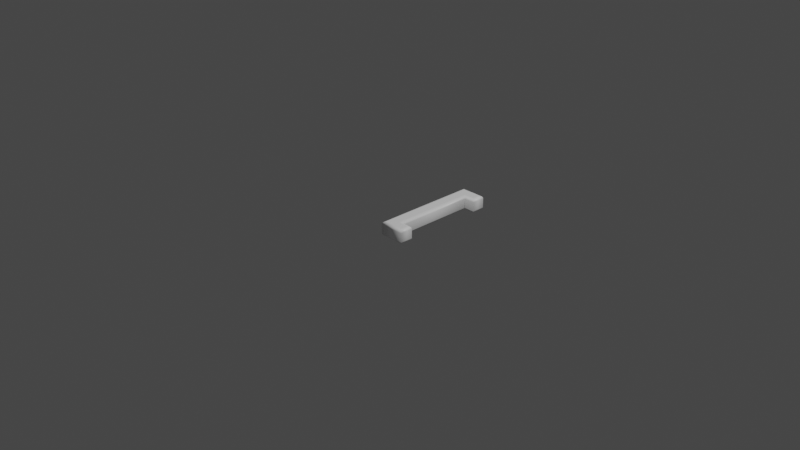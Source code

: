 # Source: 91.blend  (saved by Blender 2.83.19; exported with 4.5.12 LTS)
import bpy
from mathutils import Matrix  # noqa: F401  (used for matrix-valued properties, if any)

bpy.ops.wm.read_factory_settings(use_empty=True)
scene = bpy.context.scene
scene.name = 'Scene'

# ---- collections
col_collection = bpy.data.collections.new('Collection'); scene.collection.children.link(col_collection)

# ---- materials (node trees are filled in below, after node groups)
mat_material = bpy.data.materials.new('Material')
mat_material.alpha_threshold = 0.0
mat_material.use_transparent_shadow = False
mat_material.line_color = (0.0, 0.0, 0.0, 1.0)

# ---- material node trees
mat_material.use_nodes = True; mat_material.node_tree.nodes.clear()
_N = mat_material.node_tree.nodes; _L = mat_material.node_tree.links
n0 = _N.new('ShaderNodeOutputMaterial'); n0.name = 'Material Output'; n0.location = (300, 300)
n1 = _N.new('ShaderNodeBsdfPrincipled'); n1.name = 'Principled BSDF'; n1.location = (10, 300)
n1.distribution = 'GGX'
n1.subsurface_method = 'BURLEY'
n1.inputs[0].default_value = (1.0, 1.0, 1.0, 1.0)
n1.inputs[2].default_value = 0.4
n1.inputs[3].default_value = 1.45
n1.inputs[27].default_value = (0.0, 0.0, 0.0, 1.0)
n1.inputs[28].default_value = 1.0
_L.new(n1.outputs[0], n0.inputs[0])
n0.is_active_output = True

# ---- world
world_world = bpy.data.worlds.new('World'); scene.world = world_world
world_world.use_nodes = True; world_world.node_tree.nodes.clear()
_N = world_world.node_tree.nodes; _L = world_world.node_tree.links
n0 = _N.new('ShaderNodeOutputWorld'); n0.name = 'World Output'; n0.location = (300, 300)
n1 = _N.new('ShaderNodeBackground'); n1.name = 'Background'; n1.location = (10, 300)
n1.inputs[0].default_value = (0.05088, 0.05088, 0.05088, 1.0)
_L.new(n1.outputs[0], n0.inputs[0])
n0.is_active_output = True
world_world.color = (0.05088, 0.05088, 0.05088)
world_world.use_sun_shadow = False
world_world.sun_shadow_jitter_overblur = 0.0

# ---- cameras
cam_camera = bpy.data.cameras.new('Camera')
cam_camera.clip_end = 100.0
cam_camera.ortho_scale = 7.314

# ---- lights
light_light = bpy.data.lights.new('Light', 'POINT')
light_light.transmission_factor = 0.0
light_light.energy = 1000.0
light_light.shadow_soft_size = 0.1
light_light.shadow_maximum_resolution = 0.006
light_light.use_absolute_resolution = True

# ---- meshes
me_91 = bpy.data.meshes.new('91')
me_91.from_pydata([(0.07583, 0.8637, 0.08), (0.2962, 0.8637, 0.08), (0.2962, 0.7784, 0.08), (0.1742, 0.7784, 0.08), (0.1742, -0.1659, 0.08), (0.2962, -0.1659, 0.08), (0.2962, -0.2512, 0.08), (0.07583, -0.2512, 0.08), (0.07583, 0.8637, -0.08), (0.2962, 0.8637, -0.08), (0.2962, 0.7784, -0.08), (0.1742, 0.7784, -0.08), (0.1742, -0.1659, -0.08), (0.2962, -0.1659, -0.08), (0.2962, -0.2512, -0.08), (0.07583, -0.2512, -0.08), (0.07583, 0.8637, -0.08), (0.06435, 0.8752, -0.07772), (0.05462, 0.885, -0.07121), (0.04811, 0.8915, -0.06148), (0.04583, 0.8937, -0.05), (0.04583, 0.8937, 0.05), (0.04811, 0.8915, 0.06148), (0.05462, 0.885, 0.07121), (0.06435, 0.8752, 0.07772), (0.07583, 0.8637, 0.08), (0.2962, 0.8637, -0.08), (0.3077, 0.8752, -0.07772), (0.3174, 0.885, -0.07121), (0.3239, 0.8915, -0.06148), (0.3262, 0.8937, -0.05), (0.3262, 0.8937, 0.05), (0.3239, 0.8915, 0.06148), (0.3174, 0.885, 0.07121), (0.3077, 0.8752, 0.07772), (0.2962, 0.8637, 0.08), (0.2962, 0.7784, -0.08), (0.3077, 0.767, -0.07772), (0.3174, 0.7572, -0.07121), (0.3239, 0.7507, -0.06148), (0.3262, 0.7484, -0.05), (0.3262, 0.7484, 0.05), (0.3239, 0.7507, 0.06148), (0.3174, 0.7572, 0.07121), (0.3077, 0.767, 0.07772), (0.2962, 0.7784, 0.08), (0.1742, 0.7784, -0.08), (0.1857, 0.767, -0.07772), (0.1954, 0.7572, -0.07121), (0.2019, 0.7507, -0.06148), (0.2042, 0.7484, -0.05), (0.2042, 0.7484, 0.05), (0.2019, 0.7507, 0.06148), (0.1954, 0.7572, 0.07121), (0.1857, 0.767, 0.07772), (0.1742, 0.7784, 0.08), (0.1742, -0.1659, -0.08), (0.1857, -0.1544, -0.07772), (0.1954, -0.1447, -0.07121), (0.2019, -0.1382, -0.06148), (0.2042, -0.1359, -0.05), (0.2042, -0.1359, 0.05), (0.2019, -0.1382, 0.06148), (0.1954, -0.1447, 0.07121), (0.1857, -0.1544, 0.07772), (0.1742, -0.1659, 0.08), (0.2962, -0.1659, -0.08), (0.3077, -0.1544, -0.07772), (0.3174, -0.1447, -0.07121), (0.3239, -0.1382, -0.06148), (0.3262, -0.1359, -0.05), (0.3262, -0.1359, 0.05), (0.3239, -0.1382, 0.06148), (0.3174, -0.1447, 0.07121), (0.3077, -0.1544, 0.07772), (0.2962, -0.1659, 0.08), (0.2962, -0.2512, -0.08), (0.3077, -0.2627, -0.07772), (0.3174, -0.2724, -0.07121), (0.3239, -0.2789, -0.06148), (0.3262, -0.2812, -0.05), (0.3262, -0.2812, 0.05), (0.3239, -0.2789, 0.06148), (0.3174, -0.2724, 0.07121), (0.3077, -0.2627, 0.07772), (0.2962, -0.2512, 0.08), (0.07583, -0.2512, -0.08), (0.06435, -0.2627, -0.07772), (0.05462, -0.2724, -0.07121), (0.04811, -0.2789, -0.06148), (0.04583, -0.2812, -0.05), (0.04583, -0.2812, 0.05), (0.04811, -0.2789, 0.06148), (0.05462, -0.2724, 0.07121), (0.06435, -0.2627, 0.07772), (0.07583, -0.2512, 0.08)], [], [(7, 3, 0), (3, 1, 0), (3, 2, 1), (7, 4, 3), (7, 5, 4), (7, 6, 5), (11, 15, 8), (9, 11, 8), (10, 11, 9), (12, 15, 11), (13, 15, 12), (14, 15, 13), (17, 27, 26, 16), (18, 28, 27, 17), (19, 29, 28, 18), (20, 30, 29, 19), (21, 31, 30, 20), (22, 32, 31, 21), (23, 33, 32, 22), (24, 34, 33, 23), (25, 35, 34, 24), (27, 37, 36, 26), (28, 38, 37, 27), (29, 39, 38, 28), (30, 40, 39, 29), (31, 41, 40, 30), (32, 42, 41, 31), (33, 43, 42, 32), (34, 44, 43, 33), (35, 45, 44, 34), (37, 47, 46, 36), (38, 48, 47, 37), (39, 49, 48, 38), (40, 50, 49, 39), (41, 51, 50, 40), (42, 52, 51, 41), (43, 53, 52, 42), (44, 54, 53, 43), (45, 55, 54, 44), (47, 57, 56, 46), (48, 58, 57, 47), (49, 59, 58, 48), (50, 60, 59, 49), (51, 61, 60, 50), (52, 62, 61, 51), (53, 63, 62, 52), (54, 64, 63, 53), (55, 65, 64, 54), (57, 67, 66, 56), (58, 68, 67, 57), (59, 69, 68, 58), (60, 70, 69, 59), (61, 71, 70, 60), (62, 72, 71, 61), (63, 73, 72, 62), (64, 74, 73, 63), (65, 75, 74, 64), (67, 77, 76, 66), (68, 78, 77, 67), (69, 79, 78, 68), (70, 80, 79, 69), (71, 81, 80, 70), (72, 82, 81, 71), (73, 83, 82, 72), (74, 84, 83, 73), (75, 85, 84, 74), (77, 87, 86, 76), (78, 88, 87, 77), (79, 89, 88, 78), (80, 90, 89, 79), (81, 91, 90, 80), (82, 92, 91, 81), (83, 93, 92, 82), (84, 94, 93, 83), (85, 95, 94, 84), (87, 17, 16, 86), (88, 18, 17, 87), (89, 19, 18, 88), (90, 20, 19, 89), (91, 21, 20, 90), (92, 22, 21, 91), (93, 23, 22, 92), (94, 24, 23, 93), (95, 25, 24, 94)])
me_91.polygons.foreach_set('use_smooth', [0, 0, 0, 0, 0, 0, 0, 0, 0, 0, 0, 0, 1, 1, 1, 1, 1, 1, 1, 1, 1, 1, 1, 1, 1, 1, 1, 1, 1, 1, 1, 1, 1, 1, 1, 1, 1, 1, 1, 1, 1, 1, 1, 1, 1, 1, 1, 1, 1, 1, 1, 1, 1, 1, 1, 1, 1, 1, 1, 1, 1, 1, 1, 1, 1, 1, 1, 1, 1, 1, 1, 1, 1, 1, 1, 1, 1, 1, 1, 1, 1, 1, 1, 1])
_uv = me_91.uv_layers.new(name='UVMap')
_uv.uv.foreach_set('vector', [0.7977, 0.7439, 0.7321, 0.05705, 0.7977, 0.0001371, 0.7321, 0.05705, 0.6507, 0.000137, 0.7977, 0.0001371, 0.7321, 0.05705, 0.6507, 0.05705, 0.6507, 0.000137, 0.7977, 0.7439, 0.7321, 0.687, 0.7321, 0.05705, 0.7977, 0.7439, 0.6507, 0.687, 0.7321, 0.687, 0.7977, 0.7439, 0.6507, 0.7439, 0.6507, 0.687, 0.5848, 0.687, 0.6504, 0.0001371, 0.6504, 0.7439, 0.5034, 0.7439, 0.5848, 0.687, 0.6504, 0.7439, 0.5034, 0.687, 0.5848, 0.687, 0.5034, 0.7439, 0.5848, 0.05705, 0.6504, 0.0001371, 0.5848, 0.687, 0.5034, 0.05705, 0.6504, 0.0001371, 0.5848, 0.05705, 0.5034, 0.000137, 0.6504, 0.0001371, 0.5034, 0.05705, 0.3898, 0.8246, 0.2426, 0.8432, 0.2506, 0.8489, 0.3833, 0.8076, 0.3963, 0.8418, 0.2346, 0.8383, 0.2426, 0.8432, 0.3898, 0.8246, 0.4032, 0.8594, 0.2265, 0.8339, 0.2346, 0.8383, 0.3963, 0.8418, 0.4103, 0.8772, 0.2185, 0.8299, 0.2265, 0.8339, 0.4032, 0.8594, 0.4589, 0.9469, 0.1861, 0.8856, 0.2185, 0.8299, 0.4103, 0.8772, 0.4692, 0.9581, 0.1793, 0.8948, 0.1861, 0.8856, 0.4589, 0.9469, 0.4803, 0.9706, 0.1714, 0.905, 0.1793, 0.8948, 0.4692, 0.9581, 0.4915, 0.9844, 0.1619, 0.9163, 0.1714, 0.905, 0.4803, 0.9706, 0.5031, 0.9999, 0.1495, 0.9295, 0.1619, 0.9163, 0.4915, 0.9844, 0.2426, 0.8432, 0.2242, 0.75, 0.2401, 0.7554, 0.2506, 0.8489, 0.2346, 0.8383, 0.2133, 0.7459, 0.2242, 0.75, 0.2426, 0.8432, 0.2265, 0.8339, 0.204, 0.7425, 0.2133, 0.7459, 0.2346, 0.8383, 0.2185, 0.8299, 0.1942, 0.7397, 0.204, 0.7425, 0.2265, 0.8339, 0.1861, 0.8856, 0.1234, 0.7863, 0.1942, 0.7397, 0.2185, 0.8299, 0.1793, 0.8948, 0.1164, 0.7913, 0.1234, 0.7863, 0.1861, 0.8856, 0.1714, 0.905, 0.1085, 0.797, 0.1164, 0.7913, 0.1793, 0.8948, 0.1619, 0.9163, 0.09904, 0.8035, 0.1085, 0.797, 0.1714, 0.905, 0.1495, 0.9295, 0.08692, 0.8113, 0.09904, 0.8035, 0.1619, 0.9163, 0.2242, 0.75, 0.1893, 0.553, 0.1888, 0.5259, 0.2401, 0.7554, 0.2133, 0.7459, 0.1774, 0.5807, 0.1893, 0.553, 0.2242, 0.75, 0.204, 0.7425, 0.1672, 0.608, 0.1774, 0.5807, 0.2133, 0.7459, 0.1942, 0.7397, 0.159, 0.6347, 0.1672, 0.608, 0.204, 0.7425, 0.1234, 0.7863, 0.05556, 0.7174, 0.159, 0.6347, 0.1942, 0.7397, 0.1164, 0.7913, 0.04232, 0.7228, 0.05556, 0.7174, 0.1234, 0.7863, 0.1085, 0.797, 0.0284, 0.7286, 0.04232, 0.7228, 0.1164, 0.7913, 0.09904, 0.8035, 0.01416, 0.7347, 0.0284, 0.7286, 0.1085, 0.797, 0.08692, 0.8113, 0.000137, 0.7405, 0.01416, 0.7347, 0.09904, 0.8035, 0.1893, 0.553, 0.1983, 0.2605, 0.2089, 0.2649, 0.1888, 0.5259, 0.1774, 0.5807, 0.1894, 0.2562, 0.1983, 0.2605, 0.1893, 0.553, 0.1672, 0.608, 0.1803, 0.2518, 0.1894, 0.2562, 0.1774, 0.5807, 0.159, 0.6347, 0.1712, 0.2471, 0.1803, 0.2518, 0.1672, 0.608, 0.05556, 0.7174, 0.08242, 0.1244, 0.1712, 0.2471, 0.159, 0.6347, 0.04232, 0.7228, 0.07333, 0.118, 0.08242, 0.1244, 0.05556, 0.7174, 0.0284, 0.7286, 0.06417, 0.1105, 0.07333, 0.118, 0.04232, 0.7228, 0.01416, 0.7347, 0.05466, 0.1022, 0.06417, 0.1105, 0.0284, 0.7286, 0.000137, 0.7405, 0.04504, 0.09362, 0.05466, 0.1022, 0.01416, 0.7347, 0.1983, 0.2605, 0.2001, 0.1873, 0.2089, 0.1938, 0.2089, 0.2649, 0.1894, 0.2562, 0.1936, 0.1811, 0.2001, 0.1873, 0.1983, 0.2605, 0.1803, 0.2518, 0.188, 0.1751, 0.1936, 0.1811, 0.1894, 0.2562, 0.1712, 0.2471, 0.1829, 0.1692, 0.188, 0.1751, 0.1803, 0.2518, 0.08242, 0.1244, 0.1386, 0.1077, 0.1829, 0.1692, 0.1712, 0.2471, 0.07333, 0.118, 0.1358, 0.1028, 0.1386, 0.1077, 0.08242, 0.1244, 0.06417, 0.1105, 0.1329, 0.09774, 0.1358, 0.1028, 0.07333, 0.118, 0.05466, 0.1022, 0.1298, 0.09182, 0.1329, 0.09774, 0.06417, 0.1105, 0.04504, 0.09362, 0.1263, 0.08453, 0.1298, 0.09182, 0.05466, 0.1022, 0.2001, 0.1873, 0.2184, 0.1392, 0.2149, 0.1442, 0.2089, 0.1938, 0.1936, 0.1811, 0.2174, 0.1322, 0.2184, 0.1392, 0.2001, 0.1873, 0.188, 0.1751, 0.2156, 0.1249, 0.2174, 0.1322, 0.1936, 0.1811, 0.1829, 0.1692, 0.213, 0.1177, 0.2156, 0.1249, 0.188, 0.1751, 0.1386, 0.1077, 0.1911, 0.07109, 0.213, 0.1177, 0.1829, 0.1692, 0.1358, 0.1028, 0.1887, 0.06172, 0.1911, 0.07109, 0.1386, 0.1077, 0.1329, 0.09774, 0.1854, 0.05164, 0.1887, 0.06172, 0.1358, 0.1028, 0.1298, 0.09182, 0.1814, 0.04042, 0.1854, 0.05164, 0.1329, 0.09774, 0.1263, 0.08453, 0.1759, 0.02715, 0.1814, 0.04042, 0.1298, 0.09182, 0.2184, 0.1392, 0.3769, 0.1782, 0.3681, 0.195, 0.2149, 0.1442, 0.2174, 0.1322, 0.3855, 0.1611, 0.3769, 0.1782, 0.2184, 0.1392, 0.2156, 0.1249, 0.3944, 0.1436, 0.3855, 0.1611, 0.2174, 0.1322, 0.213, 0.1177, 0.4031, 0.1255, 0.3944, 0.1436, 0.2156, 0.1249, 0.1911, 0.07109, 0.4536, 0.05039, 0.4031, 0.1255, 0.213, 0.1177, 0.1887, 0.06172, 0.4653, 0.03979, 0.4536, 0.05039, 0.1911, 0.07109, 0.1854, 0.05164, 0.4773, 0.02767, 0.4653, 0.03979, 0.1887, 0.06172, 0.1814, 0.04042, 0.4899, 0.01454, 0.4773, 0.02767, 0.1854, 0.05164, 0.1759, 0.02715, 0.5031, 0.000137, 0.4899, 0.01454, 0.1814, 0.04042, 0.3769, 0.1782, 0.3898, 0.8246, 0.3833, 0.8076, 0.3681, 0.195, 0.3855, 0.1611, 0.3963, 0.8418, 0.3898, 0.8246, 0.3769, 0.1782, 0.3944, 0.1436, 0.4032, 0.8594, 0.3963, 0.8418, 0.3855, 0.1611, 0.4031, 0.1255, 0.4103, 0.8772, 0.4032, 0.8594, 0.3944, 0.1436, 0.4536, 0.05039, 0.4589, 0.9469, 0.4103, 0.8772, 0.4031, 0.1255, 0.4653, 0.03979, 0.4692, 0.9581, 0.4589, 0.9469, 0.4536, 0.05039, 0.4773, 0.02767, 0.4803, 0.9706, 0.4692, 0.9581, 0.4653, 0.03979, 0.4899, 0.01454, 0.4915, 0.9844, 0.4803, 0.9706, 0.4773, 0.02767, 0.5031, 0.000137, 0.5031, 0.9999, 0.4915, 0.9844, 0.4899, 0.01454])
me_91.materials.append(mat_material)
me_91.use_remesh_fix_poles = True
me_91.use_remesh_preserve_attributes = False
me_91.use_mirror_vertex_groups = False
me_91.update()

# ---- objects
ob_light = bpy.data.objects.new('Light', light_light)
ob_camera = bpy.data.objects.new('Camera', cam_camera)
ob_91 = bpy.data.objects.new('91', me_91)

# ---- transforms, parenting, visibility, modifiers, constraints
ob_light.location = (4.076, 1.005, 5.904)
ob_light.rotation_euler = (0.6503, 0.05522, 1.866)
ob_light.lock_rotations_4d = False
ob_light.empty_display_type = 'ARROWS'
ob_light.color = (0.0, 0.0, 0.0, 0.0)
ob_light.lineart.crease_threshold = 0.0
ob_camera.location = (7.359, -6.926, 4.958)
ob_camera.rotation_euler = (1.109, 0.0, 0.8149)
ob_camera.lock_rotations_4d = False
ob_camera.empty_display_type = 'ARROWS'
ob_camera.color = (0.0, 0.0, 0.0, 0.0)
ob_camera.display_type = 'WIRE'
ob_camera.lineart.crease_threshold = 0.0
ob_91.location = (0.0, 0.0, 0.0)
ob_91.lineart.crease_threshold = 0.0

# ---- collection membership
col_collection.objects.link(ob_light)
col_collection.objects.link(ob_camera)
col_collection.objects.link(ob_91)

# ---- scene / render settings (as saved in the file)
scene.camera = ob_camera
scene.frame_start = 1; scene.frame_end = 250; scene.frame_set(1)
scene.render.engine = 'BLENDER_EEVEE_NEXT'
scene.cycles.use_denoising = False
scene.cycles.samples = 128
scene.cycles.sampling_pattern = 'TABULATED_SOBOL'
scene.cycles.use_adaptive_sampling = False
scene.cycles.use_light_tree = False
scene.view_settings.view_transform = 'Filmic'
bpy.context.view_layer.update()
